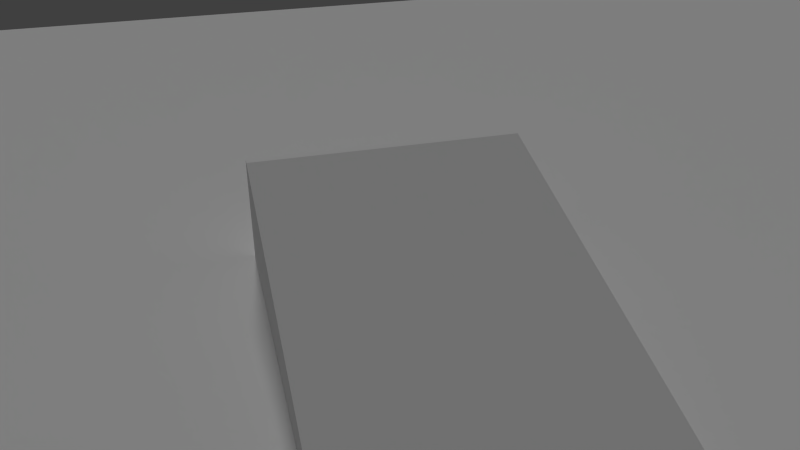 # Source: demo_room.blend  (saved by Blender 2.71.0; exported with 4.5.12 LTS)
import bpy
from mathutils import Matrix  # noqa: F401  (used for matrix-valued properties, if any)

bpy.ops.wm.read_factory_settings(use_empty=True)
scene = bpy.context.scene
scene.name = 'Scene'

# ---- collections
col_collection_1 = bpy.data.collections.new('Collection 1'); scene.collection.children.link(col_collection_1)

# ---- materials (node trees are filled in below, after node groups)
mat_material_003 = bpy.data.materials.new('Material.003')
mat_material_003.alpha_threshold = 0.0
mat_material_003.use_transparent_shadow = False
mat_material_003.preview_render_type = 'CUBE'
mat_material_003.roughness = 0.5
mat_material_003.specular_intensity = 0.0
mat_material_003.line_color = (0.0, 0.0, 0.0, 1.0)
mat_material_001 = bpy.data.materials.new('Material.001')
mat_material_001.alpha_threshold = 0.0
mat_material_001.use_transparent_shadow = False
mat_material_001.preview_render_type = 'CUBE'
mat_material_001.roughness = 0.5
mat_material_001.specular_intensity = 0.0
mat_material_001.line_color = (0.0, 0.0, 0.0, 1.0)

# ---- material node trees

# ---- world
world_world = bpy.data.worlds.new('World'); scene.world = world_world
world_world.color = (0.05088, 0.05088, 0.05088)
world_world.use_sun_shadow = False
world_world.sun_shadow_jitter_overblur = 0.0
world_world.cycles.sampling_method = 'MANUAL'
world_world.cycles.sample_map_resolution = 256

# ---- cameras
cam_camera = bpy.data.cameras.new('Camera')
cam_camera.clip_end = 100.0
cam_camera.lens = 35.0
cam_camera.sensor_width = 32.0
cam_camera.sensor_height = 18.0
cam_camera.ortho_scale = 7.314
cam_camera.dof.focus_distance = 0.0
cam_camera.dof.aperture_fstop = 128.0

# ---- lights
light_lamp = bpy.data.lights.new('Lamp', 'SUN')
light_lamp.transmission_factor = 0.0
light_lamp.cutoff_distance = 30.0
light_lamp.angle = 0.1993
light_lamp.energy = 1.0
light_lamp.shadow_buffer_clip_start = 1.001
light_lamp.shadow_soft_size = 0.1
light_lamp.shadow_cascade_max_distance = 1000.0
light_lamp.cycles.use_multiple_importance_sampling = False

# ---- meshes
me_cube_001 = bpy.data.meshes.new('Cube.001')
me_cube_001.from_pydata([(-2.706, -1.0, -1.0), (-2.706, 1.0, -1.0), (1.0, 1.0, -1.0), (1.0, -1.0, -1.0), (-2.706, -1.0, -0.1842), (-2.706, 1.0, -0.1842), (-2.649, 1.0, -0.1842), (-2.649, -1.0, -0.1842)], [], [(4, 5, 1, 0), (5, 6, 2, 1), (6, 7, 3, 2), (7, 4, 0, 3), (0, 1, 2, 3), (7, 6, 5, 4)])
me_cube_001.materials.append(mat_material_003)
me_cube_001.use_remesh_preserve_volume = False
me_cube_001.use_remesh_preserve_attributes = False
me_cube_001.use_mirror_vertex_groups = False
me_cube_001.update()
me_plane = bpy.data.meshes.new('Plane')
me_plane.from_pydata([(-1.0, -1.0, 0.0), (1.0, -1.0, 0.0), (-1.0, 1.0, 0.0), (1.0, 1.0, 0.0)], [], [(0, 1, 3, 2)])
me_plane.materials.append(mat_material_001)
me_plane.use_remesh_preserve_volume = False
me_plane.use_remesh_preserve_attributes = False
me_plane.use_mirror_vertex_groups = False
me_plane.update()

# ---- objects
ob_cube = bpy.data.objects.new('Cube', me_cube_001)
ob_plane = bpy.data.objects.new('Plane', me_plane)
ob_lamp = bpy.data.objects.new('Lamp', light_lamp)
ob_camera = bpy.data.objects.new('Camera', cam_camera)

# ---- transforms, parenting, visibility, modifiers, constraints
ob_cube.location = (-10.37, 15.6, 3.521)
ob_cube.scale = (3.66, 3.66, 3.66)
ob_cube.lineart.crease_threshold = 0.0
ob_plane.location = (0.1317, 0.1207, -0.04095)
ob_plane.scale = (44.64, 44.64, 44.64)
ob_plane.lineart.crease_threshold = 0.0
ob_lamp.location = (-35.01, 15.19, 14.44)
ob_lamp.rotation_euler = (0.8388, 0.2349, 4.483)
ob_lamp.lock_rotations_4d = False
ob_lamp.empty_display_type = 'ARROWS'
ob_lamp.color = (0.0, 0.0, 0.0, 0.0)
ob_lamp.lineart.crease_threshold = 0.0
ob_camera.location = (0.4, 10.77, 12.3)
ob_camera.rotation_euler = (1.06, 0.005162, 1.32)
ob_camera.scale = (1.0, 1.0, 1.0)
ob_camera.lock_rotations_4d = False
ob_camera.empty_display_type = 'ARROWS'
ob_camera.color = (0.0, 0.0, 0.0, 0.0)
ob_camera.display_type = 'WIRE'
ob_camera.lineart.crease_threshold = 0.0

# ---- collection membership
col_collection_1.objects.link(ob_cube)
col_collection_1.objects.link(ob_plane)
col_collection_1.objects.link(ob_lamp)
col_collection_1.objects.link(ob_camera)

# ---- scene / render settings (as saved in the file)
scene.camera = ob_camera
scene.frame_start = 1; scene.frame_end = 250; scene.frame_set(7)
scene.render.engine = 'BLENDER_EEVEE_NEXT'
scene.render.resolution_percentage = 50
scene.render.dither_intensity = 0.0
scene.cycles.use_denoising = False
scene.cycles.samples = 10
scene.cycles.sampling_pattern = 'TABULATED_SOBOL'
scene.cycles.light_sampling_threshold = 0.0
scene.cycles.use_adaptive_sampling = False
scene.cycles.use_light_tree = False
scene.cycles.blur_glossy = 0.0
scene.cycles.volume_bounces = 1
scene.cycles.pixel_filter_type = 'GAUSSIAN'
scene.cycles.sample_clamp_indirect = 0.0
scene.view_settings.view_transform = 'Standard'
bpy.context.view_layer.update()
